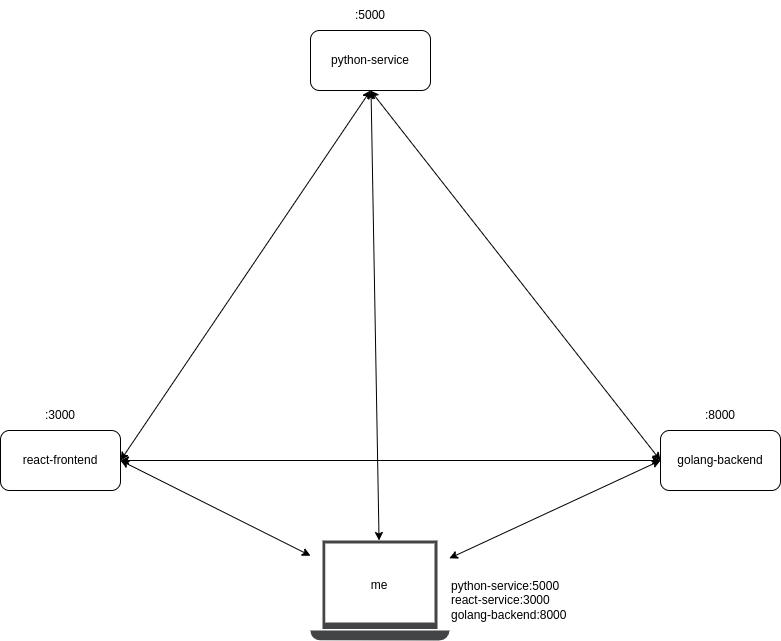

The diagram above was exported from draw.io. Its source (the exported page's mxGraphModel, read from the mxfile embedded in the PNG):
<mxGraphModel dx="706" dy="1579" grid="1" gridSize="10" guides="1" tooltips="1" connect="1" arrows="1" fold="1" page="1" pageScale="1" pageWidth="850" pageHeight="850" math="0" shadow="0">
  <root>
    <mxCell id="0" />
    <mxCell id="1" parent="0" />
    <mxCell id="JNdmFZ6D0RDqan8eQ0eA-1" value="" style="sketch=0;pointerEvents=1;shadow=0;dashed=0;html=1;strokeColor=none;fillColor=#434445;aspect=fixed;labelPosition=center;verticalLabelPosition=bottom;verticalAlign=top;align=center;outlineConnect=0;shape=mxgraph.vvd.laptop;" parent="1" vertex="1">
      <mxGeometry x="350" y="610" width="138.89" height="100" as="geometry" />
    </mxCell>
    <mxCell id="JNdmFZ6D0RDqan8eQ0eA-3" value="react-frontend" style="rounded=1;whiteSpace=wrap;html=1;" parent="1" vertex="1">
      <mxGeometry x="40" y="500" width="120" height="60" as="geometry" />
    </mxCell>
    <mxCell id="JNdmFZ6D0RDqan8eQ0eA-4" value="python-service" style="rounded=1;whiteSpace=wrap;html=1;" parent="1" vertex="1">
      <mxGeometry x="350" y="100" width="120" height="60" as="geometry" />
    </mxCell>
    <mxCell id="JNdmFZ6D0RDqan8eQ0eA-5" value="golang-backend" style="rounded=1;whiteSpace=wrap;html=1;" parent="1" vertex="1">
      <mxGeometry x="700" y="500" width="120" height="60" as="geometry" />
    </mxCell>
    <mxCell id="JNdmFZ6D0RDqan8eQ0eA-9" value="" style="endArrow=classic;startArrow=classic;html=1;rounded=0;entryX=1;entryY=0.5;entryDx=0;entryDy=0;" parent="1" source="JNdmFZ6D0RDqan8eQ0eA-1" target="JNdmFZ6D0RDqan8eQ0eA-3" edge="1">
      <mxGeometry width="50" height="50" relative="1" as="geometry">
        <mxPoint x="370" y="710" as="sourcePoint" />
        <mxPoint x="300" y="640" as="targetPoint" />
      </mxGeometry>
    </mxCell>
    <mxCell id="JNdmFZ6D0RDqan8eQ0eA-18" value="" style="endArrow=classic;startArrow=classic;html=1;rounded=0;exitX=0;exitY=0.5;exitDx=0;exitDy=0;" parent="1" source="JNdmFZ6D0RDqan8eQ0eA-5" target="JNdmFZ6D0RDqan8eQ0eA-1" edge="1">
      <mxGeometry width="50" height="50" relative="1" as="geometry">
        <mxPoint x="250" y="750" as="sourcePoint" />
        <mxPoint x="300" y="700" as="targetPoint" />
      </mxGeometry>
    </mxCell>
    <mxCell id="JNdmFZ6D0RDqan8eQ0eA-20" value="" style="endArrow=classic;startArrow=classic;html=1;rounded=0;exitX=1;exitY=0.5;exitDx=0;exitDy=0;entryX=0.5;entryY=1;entryDx=0;entryDy=0;" parent="1" source="JNdmFZ6D0RDqan8eQ0eA-3" target="JNdmFZ6D0RDqan8eQ0eA-4" edge="1">
      <mxGeometry width="50" height="50" relative="1" as="geometry">
        <mxPoint x="250" y="750" as="sourcePoint" />
        <mxPoint x="300" y="700" as="targetPoint" />
      </mxGeometry>
    </mxCell>
    <mxCell id="JNdmFZ6D0RDqan8eQ0eA-21" value="" style="endArrow=classic;startArrow=classic;html=1;rounded=0;exitX=1;exitY=0.5;exitDx=0;exitDy=0;entryX=0;entryY=0.5;entryDx=0;entryDy=0;" parent="1" source="JNdmFZ6D0RDqan8eQ0eA-3" target="JNdmFZ6D0RDqan8eQ0eA-5" edge="1">
      <mxGeometry width="50" height="50" relative="1" as="geometry">
        <mxPoint x="250" y="750" as="sourcePoint" />
        <mxPoint x="300" y="700" as="targetPoint" />
      </mxGeometry>
    </mxCell>
    <mxCell id="JNdmFZ6D0RDqan8eQ0eA-28" value="" style="endArrow=classic;startArrow=classic;html=1;rounded=0;" parent="1" source="JNdmFZ6D0RDqan8eQ0eA-1" target="JNdmFZ6D0RDqan8eQ0eA-4" edge="1">
      <mxGeometry width="50" height="50" relative="1" as="geometry">
        <mxPoint x="370" y="700" as="sourcePoint" />
        <mxPoint x="300" y="700" as="targetPoint" />
      </mxGeometry>
    </mxCell>
    <mxCell id="JNdmFZ6D0RDqan8eQ0eA-31" value="" style="endArrow=classic;startArrow=classic;html=1;rounded=0;exitX=0.5;exitY=1;exitDx=0;exitDy=0;entryX=0;entryY=0.5;entryDx=0;entryDy=0;" parent="1" source="JNdmFZ6D0RDqan8eQ0eA-4" target="JNdmFZ6D0RDqan8eQ0eA-5" edge="1">
      <mxGeometry width="50" height="50" relative="1" as="geometry">
        <mxPoint x="380" y="450" as="sourcePoint" />
        <mxPoint x="460" y="560" as="targetPoint" />
      </mxGeometry>
    </mxCell>
    <mxCell id="JNdmFZ6D0RDqan8eQ0eA-37" value=":8000" style="text;html=1;strokeColor=none;fillColor=none;align=center;verticalAlign=middle;whiteSpace=wrap;rounded=0;" parent="1" vertex="1">
      <mxGeometry x="730" y="470" width="60" height="30" as="geometry" />
    </mxCell>
    <mxCell id="JNdmFZ6D0RDqan8eQ0eA-38" value=":5000" style="text;html=1;strokeColor=none;fillColor=none;align=center;verticalAlign=middle;whiteSpace=wrap;rounded=0;" parent="1" vertex="1">
      <mxGeometry x="380" y="70" width="60" height="30" as="geometry" />
    </mxCell>
    <mxCell id="JNdmFZ6D0RDqan8eQ0eA-39" value=":3000" style="text;html=1;strokeColor=none;fillColor=none;align=center;verticalAlign=middle;whiteSpace=wrap;rounded=0;" parent="1" vertex="1">
      <mxGeometry x="70" y="470" width="60" height="30" as="geometry" />
    </mxCell>
    <mxCell id="JNdmFZ6D0RDqan8eQ0eA-40" value="python-service:5000&lt;br&gt;react-service:3000&lt;br&gt;golang-backend:8000" style="text;html=1;strokeColor=none;fillColor=none;align=left;verticalAlign=middle;whiteSpace=wrap;rounded=0;" parent="1" vertex="1">
      <mxGeometry x="488.89" y="630" width="171.11" height="80" as="geometry" />
    </mxCell>
    <mxCell id="fcpGVF8JCMQd4ITSXWDW-1" value="me" style="text;html=1;strokeColor=none;fillColor=none;align=center;verticalAlign=middle;whiteSpace=wrap;rounded=0;" vertex="1" parent="1">
      <mxGeometry x="389.44" y="640" width="60" height="30" as="geometry" />
    </mxCell>
  </root>
</mxGraphModel>